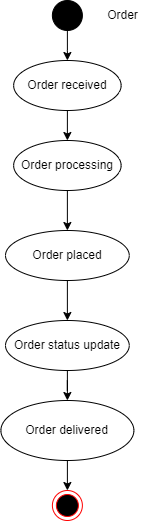

The diagram above was exported from draw.io. Its source (the exported page's mxGraphModel, read from the mxfile embedded in the PNG):
<mxGraphModel dx="1276" dy="641" grid="1" gridSize="10" guides="1" tooltips="1" connect="1" arrows="1" fold="1" page="1" pageScale="1" pageWidth="850" pageHeight="1100" math="0" shadow="0">
  <root>
    <mxCell id="0" />
    <mxCell id="1" parent="0" />
    <mxCell id="Jj6gA_TdenpaeOBV_vCs-1" value="" style="ellipse;html=1;shape=endState;fillColor=#000000;strokeColor=#ff0000;" vertex="1" parent="1">
      <mxGeometry x="373.89" y="510" width="30" height="30" as="geometry" />
    </mxCell>
    <mxCell id="Jj6gA_TdenpaeOBV_vCs-2" style="edgeStyle=orthogonalEdgeStyle;rounded=0;orthogonalLoop=1;jettySize=auto;html=1;exitX=0.5;exitY=1;exitDx=0;exitDy=0;" edge="1" parent="1" source="Jj6gA_TdenpaeOBV_vCs-3" target="Jj6gA_TdenpaeOBV_vCs-5">
      <mxGeometry relative="1" as="geometry" />
    </mxCell>
    <mxCell id="Jj6gA_TdenpaeOBV_vCs-3" value="" style="ellipse;whiteSpace=wrap;html=1;aspect=fixed;fillColor=#000000;" vertex="1" parent="1">
      <mxGeometry x="373.88" y="20" width="30" height="30" as="geometry" />
    </mxCell>
    <mxCell id="Jj6gA_TdenpaeOBV_vCs-4" style="edgeStyle=orthogonalEdgeStyle;rounded=0;orthogonalLoop=1;jettySize=auto;html=1;exitX=0.5;exitY=1;exitDx=0;exitDy=0;entryX=0.5;entryY=0;entryDx=0;entryDy=0;" edge="1" parent="1" source="Jj6gA_TdenpaeOBV_vCs-5" target="Jj6gA_TdenpaeOBV_vCs-8">
      <mxGeometry relative="1" as="geometry" />
    </mxCell>
    <mxCell id="Jj6gA_TdenpaeOBV_vCs-5" value="Order received" style="ellipse;whiteSpace=wrap;html=1;fillColor=#FFFFFF;" vertex="1" parent="1">
      <mxGeometry x="335.14" y="80" width="107.5" height="50" as="geometry" />
    </mxCell>
    <mxCell id="Jj6gA_TdenpaeOBV_vCs-6" value="Order" style="text;html=1;align=center;verticalAlign=middle;resizable=0;points=[];autosize=1;strokeColor=none;fillColor=none;" vertex="1" parent="1">
      <mxGeometry x="418.88" y="25" width="50" height="20" as="geometry" />
    </mxCell>
    <mxCell id="Jj6gA_TdenpaeOBV_vCs-7" style="edgeStyle=orthogonalEdgeStyle;rounded=0;orthogonalLoop=1;jettySize=auto;html=1;exitX=0.5;exitY=1;exitDx=0;exitDy=0;entryX=0.5;entryY=0;entryDx=0;entryDy=0;" edge="1" parent="1" source="Jj6gA_TdenpaeOBV_vCs-8" target="Jj6gA_TdenpaeOBV_vCs-10">
      <mxGeometry relative="1" as="geometry" />
    </mxCell>
    <mxCell id="Jj6gA_TdenpaeOBV_vCs-8" value="Order processing" style="ellipse;whiteSpace=wrap;html=1;fillColor=#FFFFFF;" vertex="1" parent="1">
      <mxGeometry x="335.13" y="160" width="107.5" height="50" as="geometry" />
    </mxCell>
    <mxCell id="Jj6gA_TdenpaeOBV_vCs-9" style="edgeStyle=orthogonalEdgeStyle;rounded=0;orthogonalLoop=1;jettySize=auto;html=1;exitX=0.5;exitY=1;exitDx=0;exitDy=0;" edge="1" parent="1" source="Jj6gA_TdenpaeOBV_vCs-10" target="Jj6gA_TdenpaeOBV_vCs-12">
      <mxGeometry relative="1" as="geometry" />
    </mxCell>
    <mxCell id="Jj6gA_TdenpaeOBV_vCs-10" value="Order placed" style="ellipse;whiteSpace=wrap;html=1;fillColor=#FFFFFF;" vertex="1" parent="1">
      <mxGeometry x="327.01" y="250" width="123.75" height="50" as="geometry" />
    </mxCell>
    <mxCell id="Jj6gA_TdenpaeOBV_vCs-11" style="edgeStyle=orthogonalEdgeStyle;rounded=0;orthogonalLoop=1;jettySize=auto;html=1;exitX=0.5;exitY=1;exitDx=0;exitDy=0;" edge="1" parent="1" source="Jj6gA_TdenpaeOBV_vCs-12" target="Jj6gA_TdenpaeOBV_vCs-14">
      <mxGeometry relative="1" as="geometry" />
    </mxCell>
    <mxCell id="Jj6gA_TdenpaeOBV_vCs-12" value="Order status update" style="ellipse;whiteSpace=wrap;html=1;fillColor=#FFFFFF;" vertex="1" parent="1">
      <mxGeometry x="327.01" y="340" width="123.75" height="50" as="geometry" />
    </mxCell>
    <mxCell id="Jj6gA_TdenpaeOBV_vCs-13" style="edgeStyle=orthogonalEdgeStyle;rounded=0;orthogonalLoop=1;jettySize=auto;html=1;exitX=0.5;exitY=1;exitDx=0;exitDy=0;entryX=0.5;entryY=0;entryDx=0;entryDy=0;" edge="1" parent="1" source="Jj6gA_TdenpaeOBV_vCs-14" target="Jj6gA_TdenpaeOBV_vCs-1">
      <mxGeometry relative="1" as="geometry">
        <mxPoint x="388.885" y="460" as="targetPoint" />
      </mxGeometry>
    </mxCell>
    <mxCell id="Jj6gA_TdenpaeOBV_vCs-14" value="Order delivered" style="ellipse;whiteSpace=wrap;html=1;fillColor=#FFFFFF;" vertex="1" parent="1">
      <mxGeometry x="322.39" y="420" width="133" height="60" as="geometry" />
    </mxCell>
  </root>
</mxGraphModel>